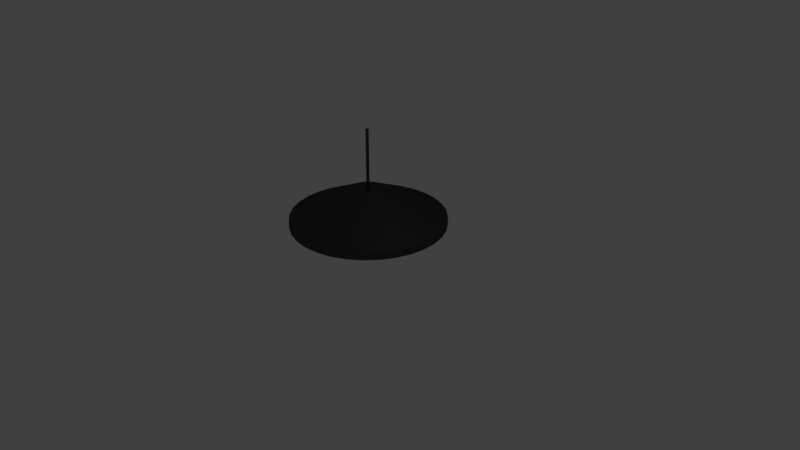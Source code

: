 # Source: ceilinglamp.blend  (saved by Blender 2.78.0; exported with 4.5.12 LTS)
import bpy
from mathutils import Matrix  # noqa: F401  (used for matrix-valued properties, if any)

bpy.ops.wm.read_factory_settings(use_empty=True)
scene = bpy.context.scene
scene.name = 'Scene'

# ---- collections
col_collection_1 = bpy.data.collections.new('Collection 1'); scene.collection.children.link(col_collection_1)

# ---- materials (node trees are filled in below, after node groups)
mat_material_001 = bpy.data.materials.new('Material.001')
mat_material_001.alpha_threshold = 0.0
mat_material_001.roughness = 0.5
mat_material_002 = bpy.data.materials.new('Material.002')
mat_material_002.alpha_threshold = 0.0
mat_material_002.roughness = 0.5

# ---- material node trees
mat_material_001.use_nodes = True; mat_material_001.node_tree.nodes.clear()
_N = mat_material_001.node_tree.nodes; _L = mat_material_001.node_tree.links
n0 = _N.new('ShaderNodeOutputMaterial'); n0.name = 'Material Output'; n0.location = (300, 300)
n1 = _N.new('ShaderNodeBsdfAnisotropic'); n1.name = 'Glossy BSDF'; n1.location = (10, 300)
n1.distribution = 'GGX'
n1.inputs[0].default_value = (0.06681, 0.06681, 0.06681, 1.0)
n1.inputs[1].default_value = 0.3216
_L.new(n1.outputs[0], n0.inputs[0])
n0.is_active_output = True
mat_material_002.use_nodes = True; mat_material_002.node_tree.nodes.clear()
_N = mat_material_002.node_tree.nodes; _L = mat_material_002.node_tree.links
n0 = _N.new('ShaderNodeOutputMaterial'); n0.name = 'Material Output'; n0.location = (300, 300)
n1 = _N.new('ShaderNodeEmission'); n1.name = 'Emission'; n1.location = (10, 300)
n1.inputs[0].default_value = (0.8, 0.8, 0.8, 1.0)
_L.new(n1.outputs[0], n0.inputs[0])
n0.is_active_output = True

# ---- world
world_world = bpy.data.worlds.new('World'); scene.world = world_world
world_world.color = (0.05088, 0.05088, 0.05088)
world_world.use_sun_shadow = False
world_world.sun_shadow_jitter_overblur = 0.0
world_world.cycles.sampling_method = 'MANUAL'

# ---- cameras
cam_camera = bpy.data.cameras.new('Camera')
cam_camera.clip_end = 100.0
cam_camera.lens = 35.0
cam_camera.sensor_width = 32.0
cam_camera.sensor_height = 18.0
cam_camera.ortho_scale = 7.314
cam_camera.dof.focus_distance = 0.0

# ---- lights
light_lamp = bpy.data.lights.new('Lamp', 'POINT')
light_lamp.transmission_factor = 0.0
light_lamp.cutoff_distance = 30.0
light_lamp.energy = 100.0
light_lamp.shadow_buffer_clip_start = 1.001
light_lamp.shadow_soft_size = 0.1
light_lamp.shadow_maximum_resolution = 0.006
light_lamp.use_absolute_resolution = True

# ---- meshes
me_cylinder = bpy.data.meshes.new('Cylinder')
me_cylinder.from_pydata([(-1.517e-08, 0.9603, 0.45), (-3.248e-07, 0.1492, 0.95), (0.1873, 0.9418, 0.45), (0.02911, 0.1464, 0.95), (0.3675, 0.8872, 0.45), (0.05711, 0.1379, 0.95), (0.5335, 0.7984, 0.45), (0.08291, 0.1241, 0.95), (0.679, 0.679, 0.45), (0.1055, 0.1055, 0.95), (0.7984, 0.5335, 0.45), (0.1241, 0.08291, 0.95), (0.8872, 0.3675, 0.45), (0.1379, 0.05711, 0.95), (0.9418, 0.1873, 0.45), (0.1464, 0.02911, 0.95), (0.9603, 6.94e-08, 0.45), (0.1492, -5.507e-08, 0.95), (0.9418, -0.1873, 0.45), (0.1464, -0.02911, 0.95), (0.8872, -0.3675, 0.45), (0.1379, -0.05711, 0.95), (0.7984, -0.5335, 0.45), (0.1241, -0.08291, 0.95), (0.679, -0.679, 0.45), (0.1055, -0.1055, 0.95), (0.5335, -0.7984, 0.45), (0.08291, -0.1241, 0.95), (0.3675, -0.8872, 0.45), (0.05711, -0.1379, 0.95), (0.1873, -0.9418, 0.45), (0.02911, -0.1464, 0.95), (-3.136e-07, -0.9603, 0.45), (-6.47e-08, -0.1492, 0.95), (-0.1873, -0.9418, 0.45), (-0.02911, -0.1464, 0.95), (-0.3675, -0.8872, 0.45), (-0.05711, -0.1379, 0.95), (-0.5335, -0.7984, 0.45), (-0.08291, -0.1241, 0.95), (-0.679, -0.679, 0.45), (-0.1055, -0.1055, 0.95), (-0.7984, -0.5335, 0.45), (-0.1241, -0.08291, 0.95), (-0.8872, -0.3675, 0.45), (-0.1379, -0.05711, 0.95), (-0.9418, -0.1873, 0.45), (-0.1464, -0.02911, 0.95), (-0.9603, 9.29e-07, 0.45), (-0.1492, 1.822e-07, 0.95), (-0.9418, 0.1873, 0.45), (-0.1464, 0.02911, 0.95), (-0.8872, 0.3675, 0.45), (-0.1379, 0.05711, 0.95), (-0.7984, 0.5335, 0.45), (-0.1241, 0.08291, 0.95), (-0.679, 0.679, 0.45), (-0.1055, 0.1055, 0.95), (-0.5335, 0.7984, 0.45), (-0.08291, 0.1241, 0.95), (-0.3675, 0.8872, 0.45), (-0.05711, 0.1379, 0.95), (-0.1873, 0.9418, 0.45), (-0.02911, 0.1464, 0.95), (0.0, 1.0, 0.45), (0.1951, 0.9808, 0.45), (0.3827, 0.9239, 0.45), (0.5556, 0.8315, 0.45), (0.7071, 0.7071, 0.45), (0.8315, 0.5556, 0.45), (0.9239, 0.3827, 0.45), (0.9808, 0.1951, 0.45), (1.0, 7.55e-08, 0.45), (0.9808, -0.1951, 0.45), (0.9239, -0.3827, 0.45), (0.8315, -0.5556, 0.45), (0.7071, -0.7071, 0.45), (0.5556, -0.8315, 0.45), (0.3827, -0.9239, 0.45), (0.1951, -0.9808, 0.45), (-3.258e-07, -1.0, 0.45), (-0.1951, -0.9808, 0.45), (-0.3827, -0.9239, 0.45), (-0.5556, -0.8315, 0.45), (-0.7071, -0.7071, 0.45), (-0.8315, -0.5556, 0.45), (-0.9239, -0.3827, 0.45), (-0.9808, -0.1951, 0.45), (-1.0, 9.656e-07, 0.45), (-0.9808, 0.1951, 0.45), (-0.9239, 0.3827, 0.45), (-0.8315, 0.5556, 0.45), (-0.7071, 0.7071, 0.45), (-0.5556, 0.8315, 0.45), (-0.3827, 0.9239, 0.45), (-0.1951, 0.9808, 0.45), (-3.591e-07, 0.1095, 0.85), (0.02136, 0.1074, 0.85), (0.0419, 0.1012, 0.85), (0.06083, 0.09104, 0.85), (0.07742, 0.07742, 0.85), (0.09104, 0.06083, 0.85), (0.1012, 0.0419, 0.85), (0.1074, 0.02136, 0.85), (0.1095, -6.754e-08, 0.85), (0.1074, -0.02136, 0.85), (0.1012, -0.0419, 0.85), (0.09104, -0.06083, 0.85), (0.07742, -0.07742, 0.85), (0.06083, -0.09104, 0.85), (0.0419, -0.1012, 0.85), (0.02136, -0.1074, 0.85), (-4.294e-08, -0.1095, 0.85), (-0.02136, -0.1074, 0.85), (-0.0419, -0.1012, 0.85), (-0.06083, -0.09104, 0.85), (-0.07742, -0.07742, 0.85), (-0.09104, -0.06083, 0.85), (-0.1012, -0.0419, 0.85), (-0.1074, -0.02136, 0.85), (-0.1095, 1.169e-07, 0.85), (-0.1074, 0.02136, 0.85), (-0.1012, 0.0419, 0.85), (-0.09104, 0.06083, 0.85), (-0.07742, 0.07742, 0.85), (-0.06083, 0.09104, 0.85), (-0.0419, 0.1012, 0.85), (-0.02136, 0.1074, 0.85), (0.1951, 0.9808, 0.55), (0.0, 1.0, 0.55), (0.3827, 0.9239, 0.55), (0.5556, 0.8315, 0.55), (0.7071, 0.7071, 0.55), (0.8315, 0.5556, 0.55), (0.9239, 0.3827, 0.55), (0.9808, 0.1951, 0.55), (1.0, 7.55e-08, 0.55), (0.9808, -0.1951, 0.55), (0.9239, -0.3827, 0.55), (0.8315, -0.5556, 0.55), (0.7071, -0.7071, 0.55), (0.5556, -0.8315, 0.55), (0.3827, -0.9239, 0.55), (0.1951, -0.9808, 0.55), (-3.258e-07, -1.0, 0.55), (-0.1951, -0.9808, 0.55), (-0.3827, -0.9239, 0.55), (-0.5556, -0.8315, 0.55), (-0.7071, -0.7071, 0.55), (-0.8315, -0.5556, 0.55), (-0.9239, -0.3827, 0.55), (-0.9808, -0.1951, 0.55), (-1.0, 9.656e-07, 0.55), (-0.9808, 0.1951, 0.55), (-0.9239, 0.3827, 0.55), (-0.8315, 0.5556, 0.55), (-0.7071, 0.7071, 0.55), (-0.5556, 0.8315, 0.55), (-0.3827, 0.9239, 0.55), (-0.1951, 0.9808, 0.55), (-1.517e-08, 0.9603, 0.55), (0.1873, 0.9418, 0.55), (0.3675, 0.8872, 0.55), (0.5335, 0.7984, 0.55), (0.679, 0.679, 0.55), (0.7984, 0.5335, 0.55), (0.8872, 0.3675, 0.55), (0.9418, 0.1873, 0.55), (0.9603, 6.94e-08, 0.55), (0.9418, -0.1873, 0.55), (0.8872, -0.3675, 0.55), (0.7984, -0.5335, 0.55), (0.679, -0.679, 0.55), (0.5335, -0.7984, 0.55), (0.3675, -0.8872, 0.55), (0.1873, -0.9418, 0.55), (-3.136e-07, -0.9603, 0.55), (-0.1873, -0.9418, 0.55), (-0.3675, -0.8872, 0.55), (-0.5335, -0.7984, 0.55), (-0.679, -0.679, 0.55), (-0.7984, -0.5335, 0.55), (-0.8872, -0.3675, 0.55), (-0.9418, -0.1873, 0.55), (-0.9603, 9.29e-07, 0.55), (-0.9418, 0.1873, 0.55), (-0.8872, 0.3675, 0.55), (-0.7984, 0.5335, 0.55), (-0.679, 0.679, 0.55), (-0.5335, 0.7984, 0.55), (-0.3675, 0.8872, 0.55), (-0.1873, 0.9418, 0.55), (-1.277e-09, 4.47e-09, 0.6), (0.07236, -0.05257, 0.6553), (-0.02764, -0.08506, 0.6553), (-0.08944, 4.47e-09, 0.6553), (-0.02764, 0.08506, 0.6553), (0.07236, 0.05257, 0.6553), (0.02764, -0.08506, 0.7447), (-0.07236, -0.05257, 0.7447), (-0.07236, 0.05257, 0.7447), (0.02764, 0.08506, 0.7447), (0.08944, 4.47e-09, 0.7447), (-0.01625, -0.05, 0.6149), (0.04253, -0.0309, 0.6149), (0.02629, -0.0809, 0.6474), (0.08506, 4.47e-09, 0.6474), (0.04253, 0.0309, 0.6149), (-0.05257, 4.47e-09, 0.6149), (-0.06882, -0.05, 0.6474), (-0.01625, 0.05, 0.6149), (-0.06882, 0.05, 0.6474), (0.02629, 0.0809, 0.6474), (0.09511, -0.0309, 0.7), (0.09511, 0.0309, 0.7), (-1.277e-09, -0.1, 0.7), (0.05878, -0.0809, 0.7), (-0.09511, -0.0309, 0.7), (-0.05878, -0.0809, 0.7), (-0.05878, 0.0809, 0.7), (-0.09511, 0.0309, 0.7), (0.05878, 0.0809, 0.7), (-1.277e-09, 0.1, 0.7), (0.06882, -0.05, 0.7526), (-0.02629, -0.0809, 0.7526), (-0.08506, 4.47e-09, 0.7526), (-0.02629, 0.0809, 0.7526), (0.06882, 0.05, 0.7526), (0.01625, -0.05, 0.8151), (0.05257, 4.47e-09, 0.8151), (-0.04253, -0.0309, 0.8151), (-0.04253, 0.0309, 0.8151), (0.01625, 0.05, 0.8151), (0.05257, 4.849e-09, 0.8551), (0.01625, -0.05, 0.8551), (-0.04253, -0.0309, 0.8551), (-0.04253, 0.0309, 0.8551), (0.01625, 0.05, 0.8551), (4.764e-08, 0.02, 0.9), (4.764e-08, 0.02, 1.7), (0.003902, 0.01962, 0.9), (0.003902, 0.01962, 1.7), (0.007654, 0.01848, 0.9), (0.007654, 0.01848, 1.7), (0.01111, 0.01663, 0.9), (0.01111, 0.01663, 1.7), (0.01414, 0.01414, 0.9), (0.01414, 0.01414, 1.7), (0.01663, 0.01111, 0.9), (0.01663, 0.01111, 1.7), (0.01848, 0.007654, 0.9), (0.01848, 0.007654, 1.7), (0.01962, 0.003902, 0.9), (0.01962, 0.003902, 1.7), (0.02, 3.144e-07, 0.9), (0.02, 3.144e-07, 1.7), (0.01962, -0.003901, 0.9), (0.01962, -0.003901, 1.7), (0.01848, -0.007653, 0.9), (0.01848, -0.007653, 1.7), (0.01663, -0.01111, 0.9), (0.01663, -0.01111, 1.7), (0.01414, -0.01414, 0.9), (0.01414, -0.01414, 1.7), (0.01111, -0.01663, 0.9), (0.01111, -0.01663, 1.7), (0.007654, -0.01848, 0.9), (0.007654, -0.01848, 1.7), (0.003902, -0.01962, 0.9), (0.003902, -0.01962, 1.7), (4.112e-08, -0.02, 0.9), (4.112e-08, -0.02, 1.7), (-0.003902, -0.01962, 0.9), (-0.003902, -0.01962, 1.7), (-0.007654, -0.01848, 0.9), (-0.007654, -0.01848, 1.7), (-0.01111, -0.01663, 0.9), (-0.01111, -0.01663, 1.7), (-0.01414, -0.01414, 0.9), (-0.01414, -0.01414, 1.7), (-0.01663, -0.01111, 0.9), (-0.01663, -0.01111, 1.7), (-0.01848, -0.007653, 0.9), (-0.01848, -0.007653, 1.7), (-0.01962, -0.003901, 0.9), (-0.01962, -0.003901, 1.7), (-0.02, 3.322e-07, 0.9), (-0.02, 3.322e-07, 1.7), (-0.01962, 0.003902, 0.9), (-0.01962, 0.003902, 1.7), (-0.01848, 0.007654, 0.9), (-0.01848, 0.007654, 1.7), (-0.01663, 0.01111, 0.9), (-0.01663, 0.01111, 1.7), (-0.01414, 0.01414, 0.9), (-0.01414, 0.01414, 1.7), (-0.01111, 0.01663, 0.9), (-0.01111, 0.01663, 1.7), (-0.007654, 0.01848, 0.9), (-0.007654, 0.01848, 1.7), (-0.003902, 0.01962, 0.9), (-0.003902, 0.01962, 1.7)], [], [(64, 129, 128, 65), (65, 128, 130, 66), (66, 130, 131, 67), (67, 131, 132, 68), (68, 132, 133, 69), (69, 133, 134, 70), (70, 134, 135, 71), (71, 135, 136, 72), (72, 136, 137, 73), (73, 137, 138, 74), (74, 138, 139, 75), (75, 139, 140, 76), (76, 140, 141, 77), (77, 141, 142, 78), (78, 142, 143, 79), (79, 143, 144, 80), (80, 144, 145, 81), (81, 145, 146, 82), (82, 146, 147, 83), (83, 147, 148, 84), (84, 148, 149, 85), (85, 149, 150, 86), (86, 150, 151, 87), (87, 151, 152, 88), (88, 152, 153, 89), (89, 153, 154, 90), (90, 154, 155, 91), (91, 155, 156, 92), (92, 156, 157, 93), (93, 157, 158, 94), (3, 1, 63, 61, 59, 57, 55, 53, 51, 49, 47, 45, 43, 41, 39, 37, 35, 33, 31, 29, 27, 25, 23, 21, 19, 17, 15, 13, 11, 9, 7, 5), (94, 158, 159, 95), (95, 159, 129, 64), (22, 24, 172, 171), (2, 0, 64, 65), (4, 2, 65, 66), (6, 4, 66, 67), (8, 6, 67, 68), (10, 8, 68, 69), (12, 10, 69, 70), (14, 12, 70, 71), (16, 14, 71, 72), (18, 16, 72, 73), (20, 18, 73, 74), (22, 20, 74, 75), (24, 22, 75, 76), (26, 24, 76, 77), (28, 26, 77, 78), (30, 28, 78, 79), (32, 30, 79, 80), (34, 32, 80, 81), (36, 34, 81, 82), (38, 36, 82, 83), (40, 38, 83, 84), (42, 40, 84, 85), (44, 42, 85, 86), (46, 44, 86, 87), (48, 46, 87, 88), (50, 48, 88, 89), (52, 50, 89, 90), (54, 52, 90, 91), (56, 54, 91, 92), (58, 56, 92, 93), (60, 58, 93, 94), (62, 60, 94, 95), (0, 62, 95, 64), (96, 97, 98, 99, 100, 101, 102, 103, 104, 105, 106, 107, 108, 109, 110, 111, 112, 113, 114, 115, 116, 117, 118, 119, 120, 121, 122, 123, 124, 125, 126, 127), (50, 52, 186, 185), (24, 26, 173, 172), (52, 54, 187, 186), (26, 28, 174, 173), (0, 2, 161, 160), (54, 56, 188, 187), (28, 30, 175, 174), (2, 4, 162, 161), (56, 58, 189, 188), (30, 32, 176, 175), (4, 6, 163, 162), (58, 60, 190, 189), (32, 34, 177, 176), (6, 8, 164, 163), (60, 62, 191, 190), (34, 36, 178, 177), (8, 10, 165, 164), (62, 0, 160, 191), (36, 38, 179, 178), (10, 12, 166, 165), (38, 40, 180, 179), (12, 14, 167, 166), (40, 42, 181, 180), (14, 16, 168, 167), (42, 44, 182, 181), (16, 18, 169, 168), (44, 46, 183, 182), (18, 20, 170, 169), (46, 48, 184, 183), (20, 22, 171, 170), (48, 50, 185, 184), (1, 3, 128, 129), (3, 5, 130, 128), (5, 7, 131, 130), (7, 9, 132, 131), (9, 11, 133, 132), (11, 13, 134, 133), (13, 15, 135, 134), (15, 17, 136, 135), (17, 19, 137, 136), (19, 21, 138, 137), (21, 23, 139, 138), (23, 25, 140, 139), (25, 27, 141, 140), (27, 29, 142, 141), (29, 31, 143, 142), (31, 33, 144, 143), (33, 35, 145, 144), (35, 37, 146, 145), (37, 39, 147, 146), (39, 41, 148, 147), (41, 43, 149, 148), (43, 45, 150, 149), (45, 47, 151, 150), (47, 49, 152, 151), (49, 51, 153, 152), (51, 53, 154, 153), (53, 55, 155, 154), (55, 57, 156, 155), (57, 59, 157, 156), (59, 61, 158, 157), (61, 63, 159, 158), (63, 1, 129, 159), (97, 96, 160, 161), (98, 97, 161, 162), (99, 98, 162, 163), (100, 99, 163, 164), (101, 100, 164, 165), (102, 101, 165, 166), (103, 102, 166, 167), (104, 103, 167, 168), (105, 104, 168, 169), (106, 105, 169, 170), (107, 106, 170, 171), (108, 107, 171, 172), (109, 108, 172, 173), (110, 109, 173, 174), (111, 110, 174, 175), (112, 111, 175, 176), (113, 112, 176, 177), (114, 113, 177, 178), (115, 114, 178, 179), (116, 115, 179, 180), (117, 116, 180, 181), (118, 117, 181, 182), (119, 118, 182, 183), (120, 119, 183, 184), (121, 120, 184, 185), (122, 121, 185, 186), (123, 122, 186, 187), (124, 123, 187, 188), (125, 124, 188, 189), (126, 125, 189, 190), (127, 126, 190, 191), (96, 127, 191, 160), (192, 204, 203), (193, 204, 206), (192, 203, 208), (192, 208, 210), (192, 210, 207), (193, 206, 213), (194, 205, 215), (195, 209, 217), (196, 211, 219), (197, 212, 221), (193, 213, 216), (194, 215, 218), (195, 217, 220), (196, 219, 222), (197, 221, 214), (198, 223, 228), (199, 224, 230), (200, 225, 231), (201, 226, 232), (202, 227, 229), (230, 228, 234, 235), (229, 227, 232), (227, 201, 232), (229, 232, 237, 233), (232, 226, 231), (226, 200, 231), (231, 230, 235, 236), (231, 225, 230), (225, 199, 230), (228, 229, 233, 234), (230, 224, 228), (224, 198, 228), (232, 231, 236, 237), (228, 223, 229), (223, 202, 229), (214, 227, 202), (214, 221, 227), (221, 201, 227), (222, 226, 201), (222, 219, 226), (219, 200, 226), (220, 225, 200), (220, 217, 225), (217, 199, 225), (218, 224, 199), (218, 215, 224), (215, 198, 224), (216, 223, 198), (216, 213, 223), (213, 202, 223), (221, 222, 201), (221, 212, 222), (212, 196, 222), (219, 220, 200), (219, 211, 220), (211, 195, 220), (217, 218, 199), (217, 209, 218), (209, 194, 218), (215, 216, 198), (215, 205, 216), (205, 193, 216), (213, 214, 202), (213, 206, 214), (206, 197, 214), (207, 212, 197), (207, 210, 212), (210, 196, 212), (210, 211, 196), (210, 208, 211), (208, 195, 211), (208, 209, 195), (208, 203, 209), (203, 194, 209), (206, 207, 197), (206, 204, 207), (204, 192, 207), (203, 205, 194), (203, 204, 205), (204, 193, 205), (238, 239, 241, 240), (240, 241, 243, 242), (242, 243, 245, 244), (244, 245, 247, 246), (246, 247, 249, 248), (248, 249, 251, 250), (250, 251, 253, 252), (252, 253, 255, 254), (254, 255, 257, 256), (256, 257, 259, 258), (258, 259, 261, 260), (260, 261, 263, 262), (262, 263, 265, 264), (264, 265, 267, 266), (266, 267, 269, 268), (268, 269, 271, 270), (270, 271, 273, 272), (272, 273, 275, 274), (274, 275, 277, 276), (276, 277, 279, 278), (278, 279, 281, 280), (280, 281, 283, 282), (282, 283, 285, 284), (284, 285, 287, 286), (286, 287, 289, 288), (288, 289, 291, 290), (290, 291, 293, 292), (292, 293, 295, 294), (294, 295, 297, 296), (296, 297, 299, 298), (241, 239, 301, 299, 297, 295, 293, 291, 289, 287, 285, 283, 281, 279, 277, 275, 273, 271, 269, 267, 265, 263, 261, 259, 257, 255, 253, 251, 249, 247, 245, 243), (298, 299, 301, 300), (300, 301, 239, 238)])
me_cylinder.polygons.foreach_set('use_smooth', [0, 0, 0, 0, 0, 0, 0, 0, 0, 0, 0, 0, 0, 0, 0, 0, 0, 0, 0, 0, 0, 0, 0, 0, 0, 0, 0, 0, 0, 0, 0, 0, 0, 0, 0, 0, 0, 0, 0, 0, 0, 0, 0, 0, 0, 0, 0, 0, 0, 0, 0, 0, 0, 0, 0, 0, 0, 0, 0, 0, 0, 0, 0, 0, 0, 0, 0, 0, 0, 0, 0, 0, 0, 0, 0, 0, 0, 0, 0, 0, 0, 0, 0, 0, 0, 0, 0, 0, 0, 0, 0, 0, 0, 0, 0, 0, 0, 0, 0, 0, 0, 0, 0, 0, 0, 0, 0, 0, 0, 0, 0, 0, 0, 0, 0, 0, 0, 0, 0, 0, 0, 0, 0, 0, 0, 0, 0, 0, 0, 0, 0, 0, 0, 0, 0, 0, 0, 0, 0, 0, 0, 0, 0, 0, 0, 0, 0, 0, 0, 0, 0, 0, 0, 0, 0, 0, 0, 0, 0, 0, 0, 0, 1, 1, 1, 1, 1, 1, 1, 1, 1, 1, 1, 1, 1, 1, 1, 1, 1, 1, 1, 1, 1, 1, 1, 1, 1, 1, 1, 1, 1, 1, 1, 1, 1, 1, 1, 1, 1, 1, 1, 1, 1, 1, 1, 1, 1, 1, 1, 1, 1, 1, 1, 1, 1, 1, 1, 1, 1, 1, 1, 1, 1, 1, 1, 1, 1, 1, 1, 1, 1, 1, 1, 1, 1, 1, 1, 1, 1, 1, 1, 1, 0, 0, 0, 0, 0, 0, 0, 0, 0, 0, 0, 0, 0, 0, 0, 0, 0, 0, 0, 0, 0, 0, 0, 0, 0, 0, 0, 0, 0, 0, 0, 0, 0])
me_cylinder.polygons.foreach_set('material_index', [0, 0, 0, 0, 0, 0, 0, 0, 0, 0, 0, 0, 0, 0, 0, 0, 0, 0, 0, 0, 0, 0, 0, 0, 0, 0, 0, 0, 0, 0, 0, 0, 0, 0, 0, 0, 0, 0, 0, 0, 0, 0, 0, 0, 0, 0, 0, 0, 0, 0, 0, 0, 0, 0, 0, 0, 0, 0, 0, 0, 0, 0, 0, 0, 0, 0, 0, 0, 0, 0, 0, 0, 0, 0, 0, 0, 0, 0, 0, 0, 0, 0, 0, 0, 0, 0, 0, 0, 0, 0, 0, 0, 0, 0, 0, 0, 0, 0, 0, 0, 0, 0, 0, 0, 0, 0, 0, 0, 0, 0, 0, 0, 0, 0, 0, 0, 0, 0, 0, 0, 0, 0, 0, 0, 0, 0, 0, 0, 0, 0, 0, 0, 0, 0, 0, 0, 0, 0, 0, 0, 0, 0, 0, 0, 0, 0, 0, 0, 0, 0, 0, 0, 0, 0, 0, 0, 0, 0, 0, 0, 0, 0, 1, 1, 1, 1, 1, 1, 1, 1, 1, 1, 1, 1, 1, 1, 1, 1, 1, 1, 1, 1, 1, 1, 1, 1, 1, 1, 1, 1, 1, 1, 1, 1, 1, 1, 1, 1, 1, 1, 1, 1, 1, 1, 1, 1, 1, 1, 1, 1, 1, 1, 1, 1, 1, 1, 1, 1, 1, 1, 1, 1, 1, 1, 1, 1, 1, 1, 1, 1, 1, 1, 1, 1, 1, 1, 1, 1, 1, 1, 1, 1, 0, 0, 0, 0, 0, 0, 0, 0, 0, 0, 0, 0, 0, 0, 0, 0, 0, 0, 0, 0, 0, 0, 0, 0, 0, 0, 0, 0, 0, 0, 0, 0, 0])
me_cylinder.materials.append(mat_material_001)
me_cylinder.materials.append(mat_material_002)
me_cylinder.use_remesh_preserve_volume = False
me_cylinder.use_remesh_preserve_attributes = False
me_cylinder.use_mirror_vertex_groups = False
me_cylinder.update()

# ---- objects
ob_cylinder = bpy.data.objects.new('Cylinder', me_cylinder)
ob_lamp = bpy.data.objects.new('Lamp', light_lamp)
ob_camera = bpy.data.objects.new('Camera', cam_camera)

# ---- transforms, parenting, visibility, modifiers, constraints
ob_cylinder.location = (0.0, 0.0, 0.0)
ob_cylinder.lineart.crease_threshold = 0.0
ob_lamp.location = (4.076, 1.005, 5.904)
ob_lamp.rotation_euler = (0.6503, 0.05522, 1.866)
ob_lamp.lock_rotations_4d = False
ob_lamp.empty_display_type = 'ARROWS'
ob_lamp.color = (0.0, 0.0, 0.0, 0.0)
ob_lamp.lineart.crease_threshold = 0.0
ob_camera.location = (7.481, -6.508, 5.344)
ob_camera.rotation_euler = (1.109, 0.0, 0.8149)
ob_camera.lock_rotations_4d = False
ob_camera.empty_display_type = 'ARROWS'
ob_camera.color = (0.0, 0.0, 0.0, 0.0)
ob_camera.display_type = 'WIRE'
ob_camera.lineart.crease_threshold = 0.0

# ---- collection membership
col_collection_1.objects.link(ob_cylinder)
col_collection_1.objects.link(ob_lamp)
col_collection_1.objects.link(ob_camera)

# ---- scene / render settings (as saved in the file)
scene.camera = ob_camera
scene.frame_start = 1; scene.frame_end = 250; scene.frame_set(1)
scene.render.engine = 'CYCLES'
scene.render.resolution_percentage = 50
scene.render.dither_intensity = 0.0
scene.cycles.use_denoising = False
scene.cycles.samples = 128
scene.cycles.sampling_pattern = 'TABULATED_SOBOL'
scene.cycles.light_sampling_threshold = 0.0
scene.cycles.use_adaptive_sampling = False
scene.cycles.use_light_tree = False
scene.cycles.blur_glossy = 0.0
scene.cycles.sample_clamp_indirect = 0.0
scene.view_settings.view_transform = 'Standard'
bpy.context.view_layer.update()
